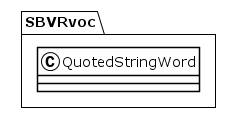

The diagram above was rendered by PlantUML. Its source (embedded in the PNG):
@startuml
!theme plain
package SBVRvoc {
class QuotedStringWord {
}
}
@enduml